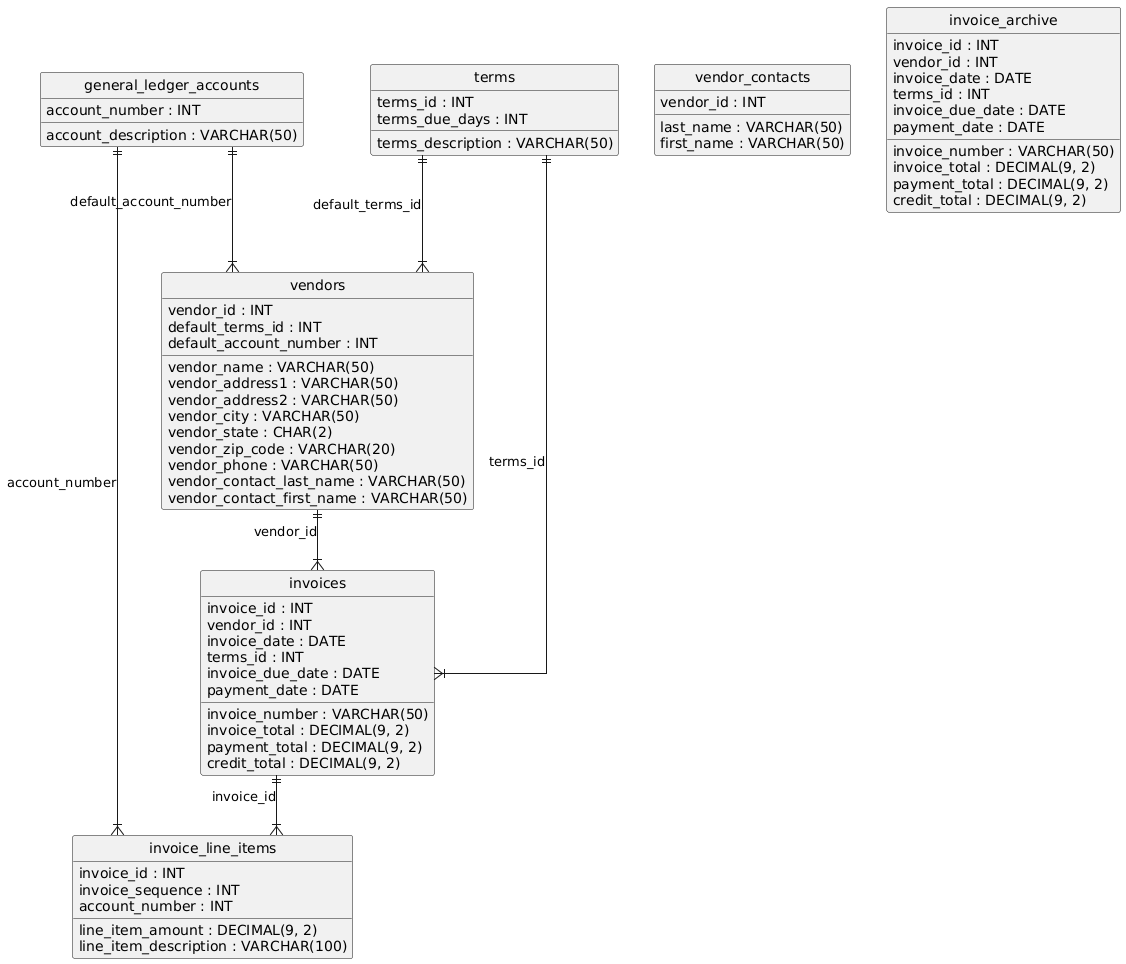

The diagram above was rendered by PlantUML. Its source (embedded in the PNG):
@startuml
hide circle
skinparam linetype ortho

entity "general_ledger_accounts" as general_ledger_accounts {
  account_number : INT
  account_description : VARCHAR(50)
}

entity "terms" as terms {
  terms_id : INT
  terms_description : VARCHAR(50)
  terms_due_days : INT
}

entity "vendors" as vendors {
  vendor_id : INT
  vendor_name : VARCHAR(50)
  vendor_address1 : VARCHAR(50)
  vendor_address2 : VARCHAR(50)
  vendor_city : VARCHAR(50)
  vendor_state : CHAR(2)
  vendor_zip_code : VARCHAR(20)
  vendor_phone : VARCHAR(50)
  vendor_contact_last_name : VARCHAR(50)
  vendor_contact_first_name : VARCHAR(50)
  default_terms_id : INT
  default_account_number : INT
}

entity "invoices" as invoices {
  invoice_id : INT
  vendor_id : INT
  invoice_number : VARCHAR(50)
  invoice_date : DATE
  invoice_total : DECIMAL(9, 2)
  payment_total : DECIMAL(9, 2)
  credit_total : DECIMAL(9, 2)
  terms_id : INT
  invoice_due_date : DATE
  payment_date : DATE
}

entity "invoice_line_items" as invoice_line_items {
  invoice_id : INT
  invoice_sequence : INT
  account_number : INT
  line_item_amount : DECIMAL(9, 2)
  line_item_description : VARCHAR(100)
}

entity "vendor_contacts" as vendor_contacts {
  vendor_id : INT
  last_name : VARCHAR(50)
  first_name : VARCHAR(50)
}

entity "invoice_archive" as invoice_archive {
  invoice_id : INT
  vendor_id : INT
  invoice_number : VARCHAR(50)
  invoice_date : DATE
  invoice_total : DECIMAL(9, 2)
  payment_total : DECIMAL(9, 2)
  credit_total : DECIMAL(9, 2)
  terms_id : INT
  invoice_due_date : DATE
  payment_date : DATE
}

terms ||--|{ vendors : "default_terms_id"
general_ledger_accounts ||--|{ vendors : "default_account_number"
vendors ||--|{ invoices : "vendor_id"
terms ||--|{ invoices : "terms_id"
invoices ||--|{ invoice_line_items : "invoice_id"
general_ledger_accounts ||--|{ invoice_line_items : "account_number"
@enduml